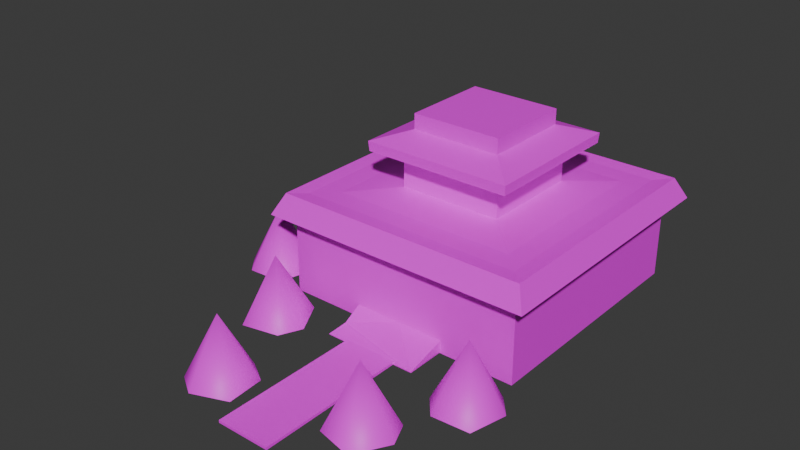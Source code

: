 # Source: lumberCamp.blend  (saved by Blender 4.0.36; exported with 4.5.12 LTS)
import bpy
from mathutils import Matrix  # noqa: F401  (used for matrix-valued properties, if any)

bpy.ops.wm.read_factory_settings(use_empty=True)
scene = bpy.context.scene
scene.name = 'Scene'

# ---- collections
col_collection = bpy.data.collections.new('Collection'); scene.collection.children.link(col_collection)

# ---- images (referenced by path relative to the original .blend; pixels are not part of the script)
import os
ASSET_DIR = os.environ.get("B2B_ASSET_DIR", "")  # directory of the original .blend (textures are referenced by path, not embedded)
HERE = os.path.dirname(os.path.abspath(__file__))  # packed textures are extracted next to this script under _unpacked/

def load_image(name, relpath, width, height, colorspace="sRGB"):
    """Load a texture the original file referenced (path relative to the .blend, or extracted next to this script)."""
    p = next((c for c in (os.path.join(HERE, relpath), os.path.join(ASSET_DIR, relpath)) if relpath and os.path.exists(c)), "")
    if p:
        img = bpy.data.images.load(p, check_existing=True)
        img.name = name
    else:  # same state as the original file: an image datablock whose file is absent (Cycles renders it pink)
        img = bpy.data.images.new(name, width, height)
        img.source = "FILE"
        img.filepath = "//" + (relpath or name)
    img.colorspace_settings.name = colorspace
    return img
img_lumbercamp_jpg = load_image('lumberCamp.jpg', 'lumberCamp.jpg', 1024, 1024, 'sRGB')

# ---- materials (node trees are filled in below, after node groups)
mat_material = bpy.data.materials.new('Material')
mat_material.alpha_threshold = 0.0
mat_material.use_transparent_shadow = False
mat_material.roughness = 0.5
mat_material.line_color = (0.0, 0.0, 0.0, 1.0)

# ---- material node trees
mat_material.use_nodes = True; mat_material.node_tree.nodes.clear()
_N = mat_material.node_tree.nodes; _L = mat_material.node_tree.links
n0 = _N.new('ShaderNodeOutputMaterial'); n0.name = 'Material Output'; n0.location = (300, 300)
n1 = _N.new('ShaderNodeBsdfPrincipled'); n1.name = 'Principled BSDF'; n1.location = (10, 300)
n1.inputs[3].default_value = 1.45
n2 = _N.new('ShaderNodeTexImage'); n2.name = 'Image Texture'; n2.location = (-280, 280)
n2.image = img_lumbercamp_jpg
_L.new(n1.outputs[0], n0.inputs[0])
_L.new(n2.outputs[0], n1.inputs[0])
n0.is_active_output = True

# ---- world
world_world = bpy.data.worlds.new('World'); scene.world = world_world
world_world.use_nodes = True; world_world.node_tree.nodes.clear()
_N = world_world.node_tree.nodes; _L = world_world.node_tree.links
n0 = _N.new('ShaderNodeOutputWorld'); n0.name = 'World Output'; n0.location = (300, 300)
n1 = _N.new('ShaderNodeBackground'); n1.name = 'Background'; n1.location = (10, 300)
n1.inputs[0].default_value = (0.05088, 0.05088, 0.05088, 1.0)
_L.new(n1.outputs[0], n0.inputs[0])
n0.is_active_output = True
world_world.color = (0.05088, 0.05088, 0.05088)
world_world.use_sun_shadow = False
world_world.sun_shadow_jitter_overblur = 0.0

# ---- meshes
me_cube_001 = bpy.data.meshes.new('Cube.001')
me_cube_001.from_pydata([(-1.0, -1.0, -1.0), (-1.0, -1.0, 1.0), (-1.0, 1.0, -1.0), (-1.0, 1.0, 1.0), (1.0, -1.0, -1.0), (1.0, -1.0, 1.0), (1.0, 1.0, -1.0), (1.0, 1.0, 1.0), (-0.3837, -1.0, -0.7134), (-0.3837, -1.0, 0.7134), (0.3837, -1.0, 0.7134), (0.3837, -1.0, -0.7134), (-0.3837, -1.324, -0.983), (-0.3837, -1.324, -0.8772), (0.3837, -1.324, -0.8772), (0.3837, -1.324, -0.983), (-0.3837, -1.146, -0.7134), (-0.3895, -1.0, -1.0), (0.3803, -1.0, -1.0), (-1.0, -1.0, 1.0), (-1.0, 1.0, 1.0), (1.0, 1.0, 1.0), (1.0, -1.0, 1.0), (-1.0, -1.0, 10.15), (-1.0, 1.0, 10.15), (1.0, 1.0, 10.15), (1.0, -1.0, 10.15), (-0.9253, -0.9253, 12.69), (-0.9253, 0.9253, 12.69), (0.9253, 0.9253, 12.69), (0.9253, -0.9253, 12.69), (-0.7573, -0.7573, 12.69), (-0.7573, 0.7573, 12.69), (0.7573, 0.7573, 12.69), (0.7573, -0.7573, 12.69), (-0.4243, -0.4243, 13.1), (-0.4243, 0.4243, 13.1), (0.4243, 0.4243, 13.1), (0.4243, -0.4243, 13.1), (-0.4243, -0.4243, 18.41), (-0.4243, 0.4243, 18.41), (0.4243, 0.4243, 18.41), (0.4243, -0.4243, 18.41), (-0.6059, -0.6059, 18.12), (-0.6059, 0.6059, 18.12), (0.6059, 0.6059, 18.12), (0.6059, -0.6059, 18.12), (-0.6059, -0.6059, 18.25), (-0.6059, 0.6059, 18.25), (0.6059, 0.6059, 18.25), (0.6059, -0.6059, 18.25), (-0.6115, -0.6115, 19.44), (-0.6115, 0.6115, 19.44), (0.6115, 0.6115, 19.44), (0.6115, -0.6115, 19.44), (-0.3707, -0.3707, 20.77), (-0.3707, 0.3707, 20.77), (0.3707, 0.3707, 20.77), (0.3707, -0.3707, 20.77), (-1.134, -1.134, 9.983), (-1.134, 1.134, 9.983), (1.134, 1.134, 9.983), (1.134, -1.134, 9.983), (-1.049, -1.049, 12.86), (-1.049, 1.049, 12.86), (1.049, 1.049, 12.86), (1.049, -1.049, 12.86), (0.0, 1.0, -1.0), (0.0, 1.0, 1.0), (0.0, -1.0, 1.0), (0.0, -1.0, 0.7134), (0.0, 1.0, 1.0), (0.0, -1.0, 1.0), (0.0, 1.0, 10.15), (0.0, -1.0, 10.15), (0.0, 0.9253, 12.69), (0.0, -0.9253, 12.69), (0.0, 0.7573, 12.69), (0.0, -0.7573, 12.69), (0.0, 0.4243, 13.1), (0.0, -0.4243, 13.1), (0.0, 0.4243, 18.41), (0.0, -0.4243, 18.41), (0.0, 0.6059, 18.12), (0.0, -0.6059, 18.12), (0.0, 0.6059, 18.25), (0.0, -0.6059, 18.25), (0.0, 0.6115, 19.44), (0.0, -0.6115, 19.44), (0.0, 0.3707, 20.77), (0.0, -0.3707, 20.77), (0.0, 1.134, 9.983), (0.0, -1.134, 9.983), (0.0, 1.049, 12.86), (0.0, -1.049, 12.86), (-0.3707, -0.3707, 22.83), (-0.3707, 0.3707, 22.83), (0.0, 0.3707, 22.83), (0.3707, 0.3707, 22.83), (0.3707, -0.3707, 22.83), (0.0, -0.3707, 22.83), (-0.3707, 0.3707, 20.77), (0.3707, 0.3707, 20.77), (0.0, 0.3707, 20.77), (-0.3707, 0.3707, 22.83), (0.0, 0.3707, 22.83), (0.3707, 0.3707, 22.83)], [], [(0, 1, 3, 2), (67, 68, 7, 6), (6, 7, 5, 4), (69, 1, 9, 70), (2, 67, 6, 4, 18, 17, 0), (69, 5, 22, 72), (4, 5, 10, 11), (1, 0, 8, 9), (0, 17, 8), (15, 14, 13, 12), (9, 8, 16), (10, 70, 9, 16, 13, 14), (11, 10, 14, 15), (8, 17, 18, 11), (16, 8, 12, 13), (11, 18, 4), (18, 11, 15), (12, 17, 8), (20, 19, 23, 24), (68, 3, 20, 71), (5, 7, 21, 22), (3, 1, 19, 20), (27, 28, 64, 63), (72, 22, 26, 74), (71, 20, 24, 73), (22, 21, 25, 26), (30, 29, 33, 34), (29, 30, 66, 65), (34, 33, 37, 38), (28, 27, 31, 32), (76, 30, 34, 78), (75, 28, 32, 77), (80, 38, 42, 82), (32, 31, 35, 36), (78, 34, 38, 80), (77, 32, 36, 79), (42, 41, 45, 46), (79, 36, 40, 81), (38, 37, 41, 42), (36, 35, 39, 40), (44, 43, 47, 48), (40, 39, 43, 44), (82, 42, 46, 84), (81, 40, 44, 83), (86, 50, 54, 88), (84, 46, 50, 86), (83, 44, 48, 85), (46, 45, 49, 50), (87, 52, 56, 89), (85, 48, 52, 87), (50, 49, 53, 54), (48, 47, 51, 52), (54, 53, 57, 58), (52, 51, 55, 56), (88, 54, 58, 90), (92, 62, 66, 94), (91, 60, 64, 93), (62, 61, 65, 66), (60, 59, 63, 64), (76, 27, 63, 94), (75, 29, 65, 93), (28, 75, 93, 64), (30, 76, 94, 66), (61, 91, 93, 65), (59, 92, 94, 63), (51, 88, 90, 55), (49, 85, 87, 53), (53, 87, 89, 57), (45, 83, 85, 49), (43, 84, 86, 47), (47, 86, 88, 51), (41, 81, 83, 45), (39, 82, 84, 43), (37, 79, 81, 41), (33, 77, 79, 37), (31, 78, 80, 35), (35, 80, 82, 39), (29, 75, 77, 33), (27, 76, 78, 31), (25, 73, 91, 61), (21, 71, 73, 25), (19, 72, 74, 23), (7, 68, 71, 21), (1, 69, 72, 19), (5, 69, 70, 10), (2, 3, 68, 67), (97, 96, 95, 100), (98, 97, 100, 99), (58, 57, 98, 99), (56, 55, 95, 96), (90, 58, 99, 100), (55, 90, 100, 95), (103, 101, 104, 105), (102, 103, 105, 106)])
_uv = me_cube_001.uv_layers.new(name='UVMap')
_uv.uv.foreach_set('vector', [0.6521, 0.319, 0.6502, 0.3551, 0.9422, 0.4889, 0.9412, 0.4518, 0.6487, 0.3177, 0.6495, 0.356, 0.6484, 0.356, 0.6484, 0.3177, 0.9412, 0.4518, 0.9422, 0.4889, 0.6502, 0.3551, 0.6521, 0.319, 0.5098, 0.4183, 0.3456, 0.4935, 0.4327, 0.4506, 0.4951, 0.4219, 0.576, 0.5907, 0.7196, 0.5428, 0.8632, 0.495, 0.672, 0.3199, 0.5562, 0.3745, 0.4323, 0.4329, 0.3469, 0.4733, 0.5098, 0.4183, 0.6741, 0.3431, 0.6741, 0.3431, 0.5098, 0.4183, 0.6484, 0.3177, 0.6484, 0.356, 0.5657, 0.3918, 0.5634, 0.3563, 0.5653, 0.3908, 0.5637, 0.3549, 0.6488, 0.3175, 0.648, 0.3554, 0.3469, 0.4733, 0.4323, 0.4329, 0.4331, 0.4355, 0.511, 0.3405, 0.511, 0.3417, 0.3853, 0.4054, 0.3853, 0.4042, 0.5651, 0.3876, 0.5654, 0.3726, 0.5444, 0.3601, 0.5677, 0.3908, 0.4951, 0.4219, 0.444, 0.4462, 0.4121, 0.4231, 0.3921, 0.4025, 0.5178, 0.3461, 0.5569, 0.3774, 0.5574, 0.3933, 0.511, 0.3417, 0.511, 0.3405, 0.4331, 0.4355, 0.4323, 0.4329, 0.5562, 0.3745, 0.5569, 0.3774, 0.4121, 0.4231, 0.4331, 0.4355, 0.3853, 0.4042, 0.3853, 0.4054, 0.5569, 0.3774, 0.5562, 0.3745, 0.672, 0.3199, 0.5562, 0.3745, 0.5569, 0.3774, 0.511, 0.3405, 0.5176, 0.3412, 0.5647, 0.37, 0.5654, 0.3726, 0.853, 0.4514, 0.6503, 0.3568, 0.6527, 0.5072, 0.856, 0.6015, 0.7215, 0.5609, 0.5767, 0.6076, 0.5767, 0.6076, 0.7215, 0.5609, 0.6741, 0.3431, 0.8664, 0.5141, 0.8664, 0.5141, 0.6741, 0.3431, 0.5767, 0.6076, 0.3456, 0.4935, 0.3456, 0.4935, 0.5767, 0.6076, 0.9174, 0.6483, 0.6518, 0.5239, 0.6523, 0.506, 0.9465, 0.645, 0.4991, 0.4227, 0.6497, 0.3549, 0.6548, 0.5056, 0.5005, 0.5719, 0.7215, 0.5609, 0.5767, 0.6076, 0.5797, 0.6884, 0.7307, 0.6472, 0.6509, 0.3588, 0.8521, 0.4545, 0.8521, 0.5999, 0.6519, 0.5081, 0.6525, 0.5248, 0.9196, 0.6496, 0.8794, 0.6651, 0.6524, 0.555, 0.6518, 0.5239, 0.9174, 0.6483, 0.9465, 0.645, 0.6523, 0.506, 0.6527, 0.5766, 0.8715, 0.6821, 0.7708, 0.697, 0.6397, 0.6367, 0.9196, 0.6496, 0.6525, 0.5248, 0.6524, 0.555, 0.8794, 0.6651, 0.5255, 0.5812, 0.6522, 0.5251, 0.65, 0.5552, 0.5489, 0.6, 0.7251, 0.6694, 0.583, 0.7065, 0.589, 0.6941, 0.7064, 0.6627, 0.5659, 0.6669, 0.6406, 0.6359, 0.6406, 0.6794, 0.5659, 0.7111, 0.8552, 0.6769, 0.6507, 0.5746, 0.6397, 0.6367, 0.7708, 0.697, 0.5549, 0.6694, 0.4969, 0.6967, 0.4396, 0.6707, 0.5281, 0.6334, 0.5618, 0.6688, 0.639, 0.6357, 0.6514, 0.5759, 0.5323, 0.6311, 0.6501, 0.6479, 0.7428, 0.6932, 0.7953, 0.7197, 0.6647, 0.656, 0.5659, 0.6669, 0.6409, 0.6359, 0.6409, 0.6786, 0.5659, 0.7111, 0.6392, 0.6359, 0.7707, 0.694, 0.7699, 0.7383, 0.6369, 0.6801, 0.7707, 0.694, 0.6392, 0.6359, 0.6369, 0.6801, 0.7699, 0.7383, 0.5983, 0.7638, 0.4503, 0.7156, 0.4501, 0.7332, 0.5989, 0.7792, 0.6049, 0.7271, 0.5039, 0.6896, 0.4503, 0.7156, 0.5983, 0.7638, 0.577, 0.6688, 0.6501, 0.6479, 0.6647, 0.656, 0.5575, 0.6858, 0.6738, 0.7102, 0.6049, 0.7271, 0.5983, 0.7638, 0.6968, 0.7418, 0.5594, 0.7163, 0.6398, 0.6791, 0.6411, 0.6968, 0.5594, 0.734, 0.5575, 0.6858, 0.6647, 0.656, 0.6661, 0.6757, 0.5581, 0.7044, 0.6968, 0.7418, 0.5983, 0.7638, 0.5989, 0.7792, 0.6981, 0.7578, 0.6647, 0.656, 0.7953, 0.7197, 0.7974, 0.7365, 0.6661, 0.6757, 0.564, 0.7394, 0.4706, 0.7812, 0.5154, 0.7969, 0.5783, 0.7654, 0.5594, 0.7163, 0.4541, 0.7621, 0.4543, 0.7797, 0.5594, 0.734, 0.6405, 0.6798, 0.8112, 0.7589, 0.8126, 0.7765, 0.6392, 0.6974, 0.8112, 0.7589, 0.6405, 0.6798, 0.6392, 0.6974, 0.8126, 0.7765, 0.6391, 0.7045, 0.7972, 0.7796, 0.752, 0.7979, 0.6375, 0.7364, 0.7972, 0.7796, 0.6391, 0.7045, 0.6375, 0.7364, 0.752, 0.7979, 0.564, 0.7394, 0.6391, 0.7059, 0.639, 0.7372, 0.5783, 0.7654, 0.4902, 0.5582, 0.6529, 0.488, 0.6526, 0.5073, 0.4913, 0.5794, 0.7307, 0.6472, 0.5797, 0.6884, 0.583, 0.7065, 0.7251, 0.6694, 0.6537, 0.4888, 0.948, 0.6226, 0.9444, 0.6442, 0.6524, 0.5065, 0.948, 0.6226, 0.6537, 0.4888, 0.6524, 0.5065, 0.9444, 0.6442, 0.5201, 0.5618, 0.3593, 0.6203, 0.3593, 0.6203, 0.5201, 0.5618, 0.5119, 0.6004, 0.6443, 0.5371, 0.6443, 0.5371, 0.5119, 0.6004, 0.3795, 0.6637, 0.5119, 0.6004, 0.5119, 0.6004, 0.3795, 0.6637, 0.6809, 0.5034, 0.5201, 0.5618, 0.5201, 0.5618, 0.6809, 0.5034, 0.8818, 0.606, 0.7307, 0.6472, 0.7251, 0.6694, 0.8671, 0.6323, 0.3275, 0.6283, 0.4902, 0.5582, 0.4913, 0.5794, 0.33, 0.6516, 0.4706, 0.7812, 0.564, 0.7394, 0.5783, 0.7654, 0.5154, 0.7969, 0.6398, 0.6791, 0.5594, 0.7163, 0.5594, 0.734, 0.6411, 0.6968, 0.6391, 0.7059, 0.564, 0.7394, 0.5783, 0.7654, 0.639, 0.7372, 0.7953, 0.7197, 0.6968, 0.7418, 0.6981, 0.7578, 0.7974, 0.7365, 0.4503, 0.7156, 0.5575, 0.6858, 0.5581, 0.7044, 0.4501, 0.7332, 0.4541, 0.7621, 0.5594, 0.7163, 0.5594, 0.734, 0.4543, 0.7797, 0.7428, 0.6932, 0.6738, 0.7102, 0.6968, 0.7418, 0.7953, 0.7197, 0.5039, 0.6896, 0.577, 0.6688, 0.5575, 0.6858, 0.4503, 0.7156, 0.6406, 0.6359, 0.5659, 0.6669, 0.5659, 0.7111, 0.6406, 0.6794, 0.4979, 0.7005, 0.5618, 0.6688, 0.5323, 0.6311, 0.4429, 0.6712, 0.6379, 0.6348, 0.5549, 0.6694, 0.5281, 0.6334, 0.6507, 0.5764, 0.6409, 0.6359, 0.5659, 0.6669, 0.5659, 0.7111, 0.6409, 0.6786, 0.8671, 0.6323, 0.7251, 0.6694, 0.7064, 0.6627, 0.8237, 0.6313, 0.357, 0.6567, 0.5255, 0.5812, 0.5489, 0.6, 0.4191, 0.6587, 0.8818, 0.606, 0.7307, 0.6472, 0.7307, 0.6472, 0.8818, 0.606, 0.8664, 0.5141, 0.7215, 0.5609, 0.7307, 0.6472, 0.8818, 0.606, 0.6503, 0.3578, 0.502, 0.4227, 0.5034, 0.5719, 0.6478, 0.5053, 0.8664, 0.5141, 0.7215, 0.5609, 0.7215, 0.5609, 0.8664, 0.5141, 0.3456, 0.4935, 0.5098, 0.4183, 0.5098, 0.4183, 0.3456, 0.4935, 0.6741, 0.3431, 0.5098, 0.4183, 0.4951, 0.4219, 0.5574, 0.3933, 0.5637, 0.3549, 0.5653, 0.3908, 0.6495, 0.356, 0.6487, 0.3177, 0.6857, 0.8444, 0.6333, 0.8691, 0.5155, 0.8131, 0.5666, 0.7912, 0.7501, 0.8143, 0.6857, 0.8444, 0.5666, 0.7912, 0.6378, 0.7587, 0.6374, 0.7401, 0.7504, 0.7947, 0.7497, 0.8127, 0.6366, 0.7588, 0.7504, 0.7947, 0.6374, 0.7401, 0.6366, 0.7588, 0.7497, 0.8127, 0.5729, 0.7684, 0.6372, 0.7377, 0.6366, 0.7592, 0.5729, 0.7878, 0.5156, 0.7955, 0.5729, 0.7684, 0.5729, 0.7878, 0.5168, 0.8136, 0.5716, 0.7684, 0.6384, 0.7384, 0.6371, 0.7588, 0.5734, 0.7881, 0.5156, 0.7933, 0.5716, 0.7684, 0.5734, 0.7881, 0.5156, 0.8139])
me_cube_001.materials.append(mat_material)
me_cube_001.update()
me_cube_002 = bpy.data.meshes.new('Cube.002')
me_cube_002.from_pydata([(-1.496, -2.041, -1.0), (-1.496, -2.041, 1.0), (-1.496, -3.67, -1.0), (-1.496, -3.67, 1.0), (1.496, -2.041, -1.0), (1.496, -2.041, 1.0), (1.496, -3.67, -1.0), (1.496, -3.67, 1.0), (1.496, -3.67, 1.01), (1.496, -2.041, 1.01), (-1.496, -2.041, 1.01), (-1.496, -3.67, 1.01)], [], [(0, 1, 3, 2), (2, 3, 7, 6), (6, 7, 5, 4), (4, 5, 1, 0), (7, 3, 1, 5), (8, 9, 10, 11), (1, 3, 11, 10), (5, 1, 10, 9), (3, 7, 8, 11), (7, 5, 9, 8)])
_uv = me_cube_002.uv_layers.new(name='UVMap')
_uv.uv.foreach_set('vector', [0.5022, 0.3493, 0.5022, 0.3493, 0.2677, 0.232, 0.2677, 0.232, 0.2677, 0.232, 0.2677, 0.232, 0.2143, 0.2571, 0.2143, 0.2571, 0.2143, 0.2571, 0.2143, 0.2571, 0.4331, 0.3805, 0.4331, 0.3805, 0.4331, 0.3805, 0.4331, 0.3805, 0.5022, 0.3493, 0.5022, 0.3493, 0.2143, 0.2571, 0.2677, 0.232, 0.5022, 0.3493, 0.4331, 0.3805, 0.2143, 0.2571, 0.4331, 0.3805, 0.5022, 0.3493, 0.2677, 0.232, 0.5022, 0.3493, 0.2677, 0.232, 0.2677, 0.232, 0.5022, 0.3493, 0.4331, 0.3805, 0.5022, 0.3493, 0.5022, 0.3493, 0.4331, 0.3805, 0.2677, 0.232, 0.2143, 0.2571, 0.2143, 0.2571, 0.2677, 0.232, 0.2143, 0.2571, 0.4331, 0.3805, 0.4331, 0.3805, 0.2143, 0.2571])
me_cube_002.materials.append(mat_material)
me_cube_002.update()
me_cone_003 = bpy.data.meshes.new('Cone.003')
me_cone_003.from_pydata([(0.1003, 1.019, -0.9998), (1.048, 0.3179, -0.9969), (0.6493, -0.7912, -0.9997), (-0.1003, -1.019, -0.9998), (-1.048, -0.3179, -0.9969), (-0.6493, 0.7912, -0.9997), (0.0, 0.0, 1.0)], [], [(0, 6, 1), (1, 6, 2), (2, 6, 3), (3, 6, 4), (4, 6, 5), (5, 6, 0)])
me_cone_003.polygons.foreach_set('use_smooth', [True] * 6)
_uv = me_cone_003.uv_layers.new(name='UVMap')
_uv.uv.foreach_set('vector', [0.3044, 0.4078, 0.1493, 0.59, 0.2349, 0.3527, 0.2349, 0.3527, 0.1493, 0.59, 0.1345, 0.3302, 0.1345, 0.3302, 0.1493, 0.59, 0.03468, 0.3609, 0.08636, 0.3461, 0.1493, 0.59, 0.006861, 0.4052, 0.006861, 0.4052, 0.1493, 0.59, 0.1746, 0.3411, 0.1777, 0.3395, 0.1493, 0.59, 0.3044, 0.4078])
me_cone_003.materials.append(mat_material)
me_cone_003.update()
me_cone_005 = bpy.data.meshes.new('Cone.005')
me_cone_005.from_pydata([(0.1003, 1.019, -0.9998), (1.048, 0.3179, -0.9969), (0.6493, -0.7912, -0.9997), (-0.1003, -1.019, -0.9998), (-1.048, -0.3179, -0.9969), (-0.6493, 0.7912, -0.9997), (0.0, 0.0, 1.0)], [], [(0, 6, 1), (1, 6, 2), (2, 6, 3), (3, 6, 4), (4, 6, 5), (5, 6, 0)])
me_cone_005.polygons.foreach_set('use_smooth', [True] * 6)
_uv = me_cone_005.uv_layers.new(name='UVMap')
_uv.uv.foreach_set('vector', [0.3044, 0.4078, 0.1493, 0.59, 0.2349, 0.3527, 0.2349, 0.3527, 0.1493, 0.59, 0.1345, 0.3302, 0.1345, 0.3302, 0.1493, 0.59, 0.03468, 0.3609, 0.08636, 0.3461, 0.1493, 0.59, 0.006861, 0.4052, 0.006861, 0.4052, 0.1493, 0.59, 0.1746, 0.3411, 0.1777, 0.3395, 0.1493, 0.59, 0.3044, 0.4078])
me_cone_005.materials.append(mat_material)
me_cone_005.update()
me_cone_006 = bpy.data.meshes.new('Cone.006')
me_cone_006.from_pydata([(0.1003, 1.019, -0.9998), (1.048, 0.3179, -0.9969), (0.6493, -0.7912, -0.9997), (-0.1003, -1.019, -0.9998), (-1.048, -0.3179, -0.9969), (-0.6493, 0.7912, -0.9997), (0.0, 0.0, 1.0)], [], [(0, 6, 1), (1, 6, 2), (2, 6, 3), (3, 6, 4), (4, 6, 5), (5, 6, 0)])
me_cone_006.polygons.foreach_set('use_smooth', [True] * 6)
_uv = me_cone_006.uv_layers.new(name='UVMap')
_uv.uv.foreach_set('vector', [0.3044, 0.4078, 0.1493, 0.59, 0.2349, 0.3527, 0.2349, 0.3527, 0.1493, 0.59, 0.1345, 0.3302, 0.1345, 0.3302, 0.1493, 0.59, 0.03468, 0.3609, 0.08636, 0.3461, 0.1493, 0.59, 0.006861, 0.4052, 0.006861, 0.4052, 0.1493, 0.59, 0.1746, 0.3411, 0.1777, 0.3395, 0.1493, 0.59, 0.3044, 0.4078])
me_cone_006.materials.append(mat_material)
me_cone_006.update()
me_cone_007 = bpy.data.meshes.new('Cone.007')
me_cone_007.from_pydata([(0.1003, 1.019, -0.9998), (1.048, 0.3179, -0.9969), (0.6493, -0.7912, -0.9997), (-0.1003, -1.019, -0.9998), (-1.048, -0.3179, -0.9969), (-0.6493, 0.7912, -0.9997), (0.0, 0.0, 1.0)], [], [(0, 6, 1), (1, 6, 2), (2, 6, 3), (3, 6, 4), (4, 6, 5), (5, 6, 0)])
me_cone_007.polygons.foreach_set('use_smooth', [True] * 6)
_uv = me_cone_007.uv_layers.new(name='UVMap')
_uv.uv.foreach_set('vector', [0.3044, 0.4078, 0.1493, 0.59, 0.2349, 0.3527, 0.2349, 0.3527, 0.1493, 0.59, 0.1345, 0.3302, 0.1345, 0.3302, 0.1493, 0.59, 0.03468, 0.3609, 0.08636, 0.3461, 0.1493, 0.59, 0.006861, 0.4052, 0.006861, 0.4052, 0.1493, 0.59, 0.1746, 0.3411, 0.1777, 0.3395, 0.1493, 0.59, 0.3044, 0.4078])
me_cone_007.materials.append(mat_material)
me_cone_007.update()
me_cone_008 = bpy.data.meshes.new('Cone.008')
me_cone_008.from_pydata([(0.1003, 1.019, -0.9998), (1.048, 0.3179, -0.9969), (0.6493, -0.7912, -0.9997), (-0.1003, -1.019, -0.9998), (-1.048, -0.3179, -0.9969), (-0.6493, 0.7912, -0.9997), (0.0, 0.0, 1.0)], [], [(0, 6, 1), (1, 6, 2), (2, 6, 3), (3, 6, 4), (4, 6, 5), (5, 6, 0)])
me_cone_008.polygons.foreach_set('use_smooth', [True] * 6)
_uv = me_cone_008.uv_layers.new(name='UVMap')
_uv.uv.foreach_set('vector', [0.3044, 0.4078, 0.1493, 0.59, 0.2349, 0.3527, 0.2349, 0.3527, 0.1493, 0.59, 0.1345, 0.3302, 0.1345, 0.3302, 0.1493, 0.59, 0.03468, 0.3609, 0.08636, 0.3461, 0.1493, 0.59, 0.006861, 0.4052, 0.006861, 0.4052, 0.1493, 0.59, 0.1746, 0.3411, 0.1777, 0.3395, 0.1493, 0.59, 0.3044, 0.4078])
me_cone_008.materials.append(mat_material)
me_cone_008.update()

# ---- objects
ob_cube = bpy.data.objects.new('Cube', me_cube_001)
ob_cube_001 = bpy.data.objects.new('Cube.001', me_cube_002)
ob_cone_003 = bpy.data.objects.new('Cone.003', me_cone_003)
ob_cone_001 = bpy.data.objects.new('Cone.001', me_cone_005)
ob_cone_002 = bpy.data.objects.new('Cone.002', me_cone_006)
ob_cone_004 = bpy.data.objects.new('Cone.004', me_cone_007)
ob_cone_005 = bpy.data.objects.new('Cone.005', me_cone_008)

# ---- transforms, parenting, visibility, modifiers, constraints
ob_cube.location = (0.0, 0.0, 0.1426)
ob_cube.scale = (2.117, 2.117, 0.1278)
ob_cube_001.location = (0.0, 0.4949, 0.0294)
ob_cube_001.scale = (0.3088, 1.601, 0.0229)
ob_cone_003.location = (1.953, -2.958, 0.5919)
ob_cone_003.rotation_euler = (0.0, -0.0, -1.164)
ob_cone_003.scale = (0.5493, 0.5493, 0.5493)
ob_cone_001.location = (-1.755, -2.958, 0.5919)
ob_cone_001.rotation_euler = (0.0, -0.0, 0.8516)
ob_cone_001.scale = (0.5493, 0.5493, 0.5493)
ob_cone_002.location = (-2.848, -1.761, 0.6366)
ob_cone_002.rotation_euler = (0.0, -0.0, -1.163)
ob_cone_002.scale = (0.5493, 0.5493, 0.5493)
ob_cone_004.location = (1.184, -4.302, 0.6366)
ob_cone_004.rotation_euler = (0.0, -0.0, -1.454)
ob_cone_004.scale = (0.5493, 0.5493, 0.5493)
ob_cone_005.location = (-1.169, -4.677, 0.5919)
ob_cone_005.rotation_euler = (0.0, -0.0, -0.8569)
ob_cone_005.scale = (0.5493, 0.5493, 0.5493)

# ---- collection membership
col_collection.objects.link(ob_cube)
col_collection.objects.link(ob_cube_001)
col_collection.objects.link(ob_cone_003)
col_collection.objects.link(ob_cone_001)
col_collection.objects.link(ob_cone_002)
col_collection.objects.link(ob_cone_004)
col_collection.objects.link(ob_cone_005)

# ---- scene / render settings (as saved in the file)
scene.frame_start = 1; scene.frame_end = 250; scene.frame_set(1)
scene.render.engine = 'BLENDER_EEVEE_NEXT'
scene.cycles.sampling_pattern = 'TABULATED_SOBOL'
bpy.context.view_layer.update()

# ---- added for rendering (the .blend has no active camera and no usable light): camera, sun
cam_auto = bpy.data.cameras.new('AutoCamera')
cam_auto.lens = 50.0
cam_auto.sensor_width = 36.0
cam_auto.clip_end = 1000.0
ob_auto_camera = bpy.data.objects.new('AutoCamera', cam_auto)
scene.collection.objects.link(ob_auto_camera)
ob_auto_camera.location = (9.29413, -13.2292, 9.32627)
ob_auto_camera.rotation_euler = (1.09748, -7.21219e-08, 0.694738)
scene.camera = ob_auto_camera
light_auto_sun = bpy.data.lights.new('AutoSun', 'SUN')
light_auto_sun.energy = 3.0
light_auto_sun.angle = 0.0523599
ob_auto_sun = bpy.data.objects.new('AutoSun', light_auto_sun)
scene.collection.objects.link(ob_auto_sun)
ob_auto_sun.rotation_euler = (0.872665, 0.174533, 0.523599)
bpy.context.view_layer.update()
